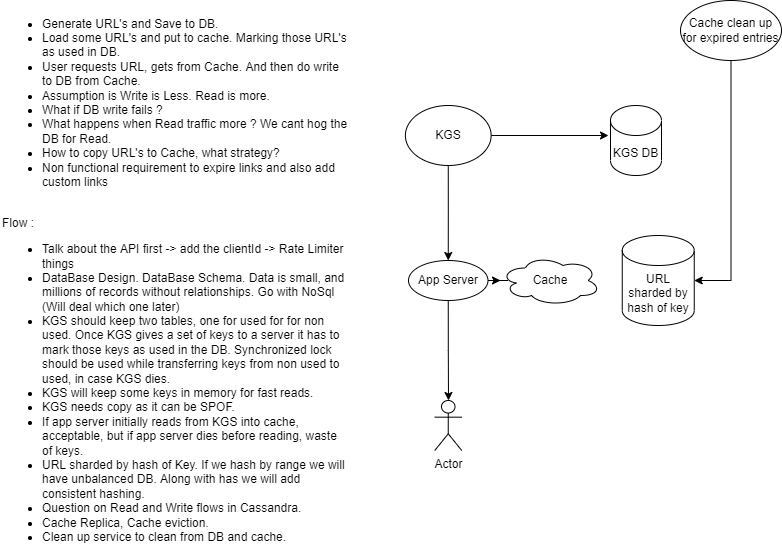

The diagram above was exported from draw.io. Its source (the exported page's mxGraphModel, read from the mxfile embedded in the PNG):
<mxGraphModel dx="790" dy="471" grid="1" gridSize="10" guides="1" tooltips="1" connect="1" arrows="1" fold="1" page="1" pageScale="1" pageWidth="850" pageHeight="1100" math="0" shadow="0">
  <root>
    <mxCell id="0" />
    <mxCell id="1" parent="0" />
    <mxCell id="asNLX5fnRBpb9bu3cF-5-6" value="" style="edgeStyle=orthogonalEdgeStyle;rounded=0;orthogonalLoop=1;jettySize=auto;html=1;" parent="1" source="hxf6pmDsjagd2OPpwOKA-1" edge="1">
      <mxGeometry relative="1" as="geometry">
        <mxPoint x="648" y="155" as="targetPoint" />
      </mxGeometry>
    </mxCell>
    <mxCell id="asNLX5fnRBpb9bu3cF-5-7" value="" style="edgeStyle=orthogonalEdgeStyle;rounded=0;orthogonalLoop=1;jettySize=auto;html=1;" parent="1" source="hxf6pmDsjagd2OPpwOKA-1" target="hxf6pmDsjagd2OPpwOKA-5" edge="1">
      <mxGeometry relative="1" as="geometry" />
    </mxCell>
    <mxCell id="hxf6pmDsjagd2OPpwOKA-1" value="KGS" style="ellipse;whiteSpace=wrap;html=1;" parent="1" vertex="1">
      <mxGeometry x="444.88" y="125" width="85.75" height="60" as="geometry" />
    </mxCell>
    <mxCell id="hxf6pmDsjagd2OPpwOKA-2" value="KGS DB" style="shape=cylinder3;whiteSpace=wrap;html=1;boundedLbl=1;backgroundOutline=1;size=15;" parent="1" vertex="1">
      <mxGeometry x="650" y="125" width="51" height="70" as="geometry" />
    </mxCell>
    <mxCell id="hxf6pmDsjagd2OPpwOKA-3" value="&lt;ul&gt;&lt;li&gt;Generate URL's and Save to DB.&lt;/li&gt;&lt;li&gt;Load some URL's and put to cache. Marking those URL's as used in DB.&lt;/li&gt;&lt;li&gt;User requests URL, gets from Cache. And then do write to DB from Cache.&lt;/li&gt;&lt;li&gt;Assumption is Write is Less. Read is more.&lt;/li&gt;&lt;li&gt;What if DB write fails ?&lt;/li&gt;&lt;li&gt;What happens when Read traffic more ? We cant hog the DB for Read.&lt;/li&gt;&lt;li&gt;How to copy URL's to Cache, what strategy?&lt;/li&gt;&lt;li&gt;Non functional requirement to expire links and also add custom links&lt;/li&gt;&lt;/ul&gt;&lt;div&gt;&lt;br&gt;&lt;/div&gt;&lt;div&gt;Flow :&lt;/div&gt;&lt;div&gt;&lt;ul&gt;&lt;li&gt;Talk about the API first -&amp;gt; add the clientId -&amp;gt; Rate Limiter things&lt;/li&gt;&lt;li&gt;DataBase Design. DataBase Schema. Data is small, and millions of records without relationships. Go with NoSql (Will deal which one later)&lt;/li&gt;&lt;li&gt;KGS should keep two tables, one for used for for non used. Once KGS gives a set of keys to a server it has to mark those keys as used in the DB. Synchronized lock should be used while transferring keys from non used to used, in case KGS dies.&amp;nbsp;&lt;/li&gt;&lt;li&gt;KGS will keep some keys in memory for fast reads.&lt;/li&gt;&lt;li&gt;KGS needs copy as it can be SPOF.&lt;/li&gt;&lt;li&gt;If app server initially reads from KGS into cache, acceptable, but if app server dies before reading, waste of keys.&amp;nbsp;&lt;/li&gt;&lt;li&gt;URL sharded by hash of Key. If we hash by range we will have unbalanced DB. Along with has we will add consistent hashing.&amp;nbsp;&lt;/li&gt;&lt;li&gt;Question on Read and Write flows in Cassandra.&lt;/li&gt;&lt;li&gt;Cache Replica, Cache eviction.&lt;/li&gt;&lt;li&gt;Clean up service to clean from DB and cache.&lt;/li&gt;&lt;/ul&gt;&lt;/div&gt;" style="text;html=1;strokeColor=none;fillColor=none;align=left;verticalAlign=middle;whiteSpace=wrap;rounded=0;" parent="1" vertex="1">
      <mxGeometry x="40" y="35" width="350" height="530" as="geometry" />
    </mxCell>
    <mxCell id="hxf6pmDsjagd2OPpwOKA-4" value="Actor" style="shape=umlActor;verticalLabelPosition=bottom;verticalAlign=top;html=1;outlineConnect=0;" parent="1" vertex="1">
      <mxGeometry x="474.25" y="420" width="27" height="50" as="geometry" />
    </mxCell>
    <mxCell id="asNLX5fnRBpb9bu3cF-5-14" style="edgeStyle=orthogonalEdgeStyle;rounded=0;orthogonalLoop=1;jettySize=auto;html=1;" parent="1" source="hxf6pmDsjagd2OPpwOKA-5" edge="1">
      <mxGeometry relative="1" as="geometry">
        <mxPoint x="488" y="420" as="targetPoint" />
      </mxGeometry>
    </mxCell>
    <mxCell id="asNLX5fnRBpb9bu3cF-5-17" style="edgeStyle=orthogonalEdgeStyle;rounded=0;orthogonalLoop=1;jettySize=auto;html=1;exitX=1;exitY=0.5;exitDx=0;exitDy=0;" parent="1" source="hxf6pmDsjagd2OPpwOKA-5" target="hxf6pmDsjagd2OPpwOKA-6" edge="1">
      <mxGeometry relative="1" as="geometry" />
    </mxCell>
    <mxCell id="hxf6pmDsjagd2OPpwOKA-5" value="App Server" style="ellipse;whiteSpace=wrap;html=1;" parent="1" vertex="1">
      <mxGeometry x="448" y="280" width="79.5" height="40" as="geometry" />
    </mxCell>
    <mxCell id="asNLX5fnRBpb9bu3cF-5-3" value="URL sharded by hash of key" style="shape=cylinder3;whiteSpace=wrap;html=1;boundedLbl=1;backgroundOutline=1;size=15;" parent="1" vertex="1">
      <mxGeometry x="661.75" y="255" width="72" height="90" as="geometry" />
    </mxCell>
    <mxCell id="hxf6pmDsjagd2OPpwOKA-6" value="Cache" style="ellipse;shape=cloud;whiteSpace=wrap;html=1;" parent="1" vertex="1">
      <mxGeometry x="540" y="275" width="100" height="50" as="geometry" />
    </mxCell>
    <mxCell id="asNLX5fnRBpb9bu3cF-5-19" style="edgeStyle=orthogonalEdgeStyle;rounded=0;orthogonalLoop=1;jettySize=auto;html=1;entryX=1;entryY=0.5;entryDx=0;entryDy=0;entryPerimeter=0;" parent="1" source="asNLX5fnRBpb9bu3cF-5-18" target="asNLX5fnRBpb9bu3cF-5-3" edge="1">
      <mxGeometry relative="1" as="geometry" />
    </mxCell>
    <mxCell id="asNLX5fnRBpb9bu3cF-5-18" value="Cache clean up for expired entries" style="ellipse;whiteSpace=wrap;html=1;" parent="1" vertex="1">
      <mxGeometry x="720" y="20" width="101" height="60" as="geometry" />
    </mxCell>
  </root>
</mxGraphModel>